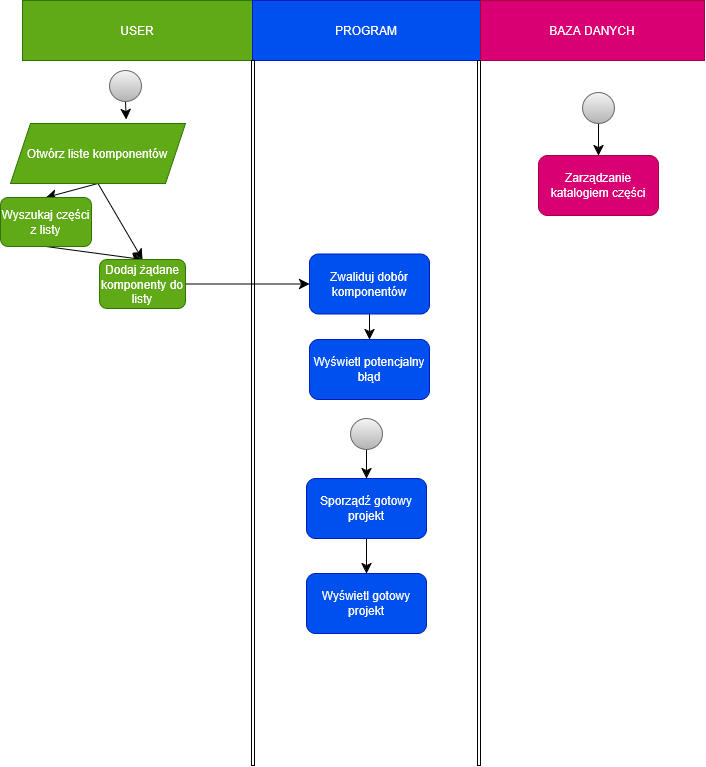

The diagram above was exported from draw.io. Its source (the exported page's mxGraphModel, read from the mxfile embedded in the PNG):
<mxGraphModel dx="2445" dy="1230" grid="0" gridSize="10" guides="1" tooltips="1" connect="1" arrows="1" fold="1" page="0" pageScale="1" pageWidth="827" pageHeight="1169" math="0" shadow="0">
  <root>
    <mxCell id="0" />
    <mxCell id="1" parent="0" />
    <mxCell id="s-HFgx9OTWjL8ErZjPAV-1" parent="1" style="whiteSpace=wrap;html=1;fillColor=#60a917;fontColor=#ffffff;strokeColor=#2D7600;" value="USER" vertex="1">
      <mxGeometry height="60" width="230" x="-610" y="-225" as="geometry" />
    </mxCell>
    <mxCell id="s-HFgx9OTWjL8ErZjPAV-2" parent="1" style="rounded=0;whiteSpace=wrap;html=1;fillColor=#0050ef;fontColor=#ffffff;strokeColor=#001DBC;" value="PROGRAM" vertex="1">
      <mxGeometry height="60" width="228" x="-380" y="-225" as="geometry" />
    </mxCell>
    <mxCell id="s-HFgx9OTWjL8ErZjPAV-3" parent="1" style="rounded=0;whiteSpace=wrap;html=1;fillColor=#d80073;fontColor=#ffffff;strokeColor=#A50040;" value="BAZA DANYCH" vertex="1">
      <mxGeometry height="60" width="224" x="-152" y="-225" as="geometry" />
    </mxCell>
    <mxCell id="s-HFgx9OTWjL8ErZjPAV-4" parent="1" style="rounded=0;whiteSpace=wrap;html=1;" value="" vertex="1">
      <mxGeometry height="705" width="3" x="-381" y="-165" as="geometry" />
    </mxCell>
    <mxCell id="s-HFgx9OTWjL8ErZjPAV-5" parent="1" style="rounded=0;whiteSpace=wrap;html=1;" value="" vertex="1">
      <mxGeometry height="705" width="3" x="-155" y="-165" as="geometry" />
    </mxCell>
    <mxCell id="s-HFgx9OTWjL8ErZjPAV-9" edge="1" parent="1" source="s-HFgx9OTWjL8ErZjPAV-7" style="edgeStyle=none;curved=1;rounded=0;orthogonalLoop=1;jettySize=auto;html=1;exitX=0.5;exitY=1;exitDx=0;exitDy=0;fontSize=12;startSize=8;endSize=8;">
      <mxGeometry relative="1" as="geometry">
        <mxPoint x="-506.25" y="-106" as="targetPoint" />
      </mxGeometry>
    </mxCell>
    <mxCell id="s-HFgx9OTWjL8ErZjPAV-7" parent="1" style="ellipse;whiteSpace=wrap;html=1;shapeInside=1;fillColor=#f5f5f5;strokeColor=#666666;gradientColor=#b3b3b3;" value="" vertex="1">
      <mxGeometry height="31" width="32" x="-523" y="-155" as="geometry" />
    </mxCell>
    <mxCell id="s-HFgx9OTWjL8ErZjPAV-15" edge="1" parent="1" source="s-HFgx9OTWjL8ErZjPAV-10" style="edgeStyle=none;curved=1;rounded=0;orthogonalLoop=1;jettySize=auto;html=1;exitX=0.5;exitY=1;exitDx=0;exitDy=0;entryX=0.5;entryY=0;entryDx=0;entryDy=0;fontSize=12;startSize=8;endSize=8;" target="s-HFgx9OTWjL8ErZjPAV-12">
      <mxGeometry relative="1" as="geometry" />
    </mxCell>
    <mxCell id="s-HFgx9OTWjL8ErZjPAV-16" edge="1" parent="1" source="s-HFgx9OTWjL8ErZjPAV-10" style="edgeStyle=none;curved=1;rounded=0;orthogonalLoop=1;jettySize=auto;html=1;exitX=0.5;exitY=1;exitDx=0;exitDy=0;entryX=0.5;entryY=0;entryDx=0;entryDy=0;fontSize=12;startSize=8;endSize=8;" target="s-HFgx9OTWjL8ErZjPAV-13">
      <mxGeometry relative="1" as="geometry" />
    </mxCell>
    <mxCell id="s-HFgx9OTWjL8ErZjPAV-10" parent="1" style="shape=parallelogram;perimeter=parallelogramPerimeter;whiteSpace=wrap;html=1;shapeInside=1;fixedSize=1;fillColor=#60a917;fontColor=#ffffff;strokeColor=#2D7600;" value="Otwórz liste komponentów" vertex="1">
      <mxGeometry height="60" width="175" x="-622" y="-102" as="geometry" />
    </mxCell>
    <mxCell id="s-HFgx9OTWjL8ErZjPAV-17" edge="1" parent="1" source="s-HFgx9OTWjL8ErZjPAV-12" style="edgeStyle=none;curved=1;rounded=0;orthogonalLoop=1;jettySize=auto;html=1;exitX=0.5;exitY=1;exitDx=0;exitDy=0;entryX=0.5;entryY=0;entryDx=0;entryDy=0;fontSize=12;startSize=8;endSize=8;" target="s-HFgx9OTWjL8ErZjPAV-13">
      <mxGeometry relative="1" as="geometry" />
    </mxCell>
    <mxCell id="s-HFgx9OTWjL8ErZjPAV-12" parent="1" style="rounded=1;whiteSpace=wrap;html=1;fillColor=#60a917;fontColor=#ffffff;strokeColor=#2D7600;" value="Wyszukaj części z listy" vertex="1">
      <mxGeometry height="49" width="91" x="-632" y="-28" as="geometry" />
    </mxCell>
    <mxCell id="s-HFgx9OTWjL8ErZjPAV-19" edge="1" parent="1" source="s-HFgx9OTWjL8ErZjPAV-13" style="edgeStyle=none;curved=1;rounded=0;orthogonalLoop=1;jettySize=auto;html=1;exitX=1;exitY=0.5;exitDx=0;exitDy=0;fontSize=12;startSize=8;endSize=8;" target="s-HFgx9OTWjL8ErZjPAV-18">
      <mxGeometry relative="1" as="geometry" />
    </mxCell>
    <mxCell id="s-HFgx9OTWjL8ErZjPAV-13" parent="1" style="rounded=1;whiteSpace=wrap;html=1;fillColor=#60a917;fontColor=#ffffff;strokeColor=#2D7600;" value="Dodaj żądane komponenty do listy" vertex="1">
      <mxGeometry height="49" width="86" x="-533" y="34" as="geometry" />
    </mxCell>
    <mxCell id="s-HFgx9OTWjL8ErZjPAV-21" edge="1" parent="1" source="s-HFgx9OTWjL8ErZjPAV-18" style="edgeStyle=none;curved=1;rounded=0;orthogonalLoop=1;jettySize=auto;html=1;exitX=0.5;exitY=1;exitDx=0;exitDy=0;entryX=0.5;entryY=0;entryDx=0;entryDy=0;fontSize=12;startSize=8;endSize=8;" target="s-HFgx9OTWjL8ErZjPAV-20">
      <mxGeometry relative="1" as="geometry" />
    </mxCell>
    <mxCell id="s-HFgx9OTWjL8ErZjPAV-18" parent="1" style="rounded=1;whiteSpace=wrap;html=1;fillColor=#0050ef;fontColor=#ffffff;strokeColor=#001DBC;" value="Zwaliduj dobór komponentów" vertex="1">
      <mxGeometry height="60" width="120" x="-323" y="28.5" as="geometry" />
    </mxCell>
    <mxCell id="s-HFgx9OTWjL8ErZjPAV-20" parent="1" style="rounded=1;whiteSpace=wrap;html=1;fillColor=#0050ef;fontColor=#ffffff;strokeColor=#001DBC;" value="Wyświetl potencjalny błąd" vertex="1">
      <mxGeometry height="60" width="120" x="-323" y="114" as="geometry" />
    </mxCell>
    <mxCell id="s-HFgx9OTWjL8ErZjPAV-24" edge="1" parent="1" source="s-HFgx9OTWjL8ErZjPAV-22" style="edgeStyle=none;curved=1;rounded=0;orthogonalLoop=1;jettySize=auto;html=1;exitX=0.5;exitY=1;exitDx=0;exitDy=0;entryX=0.5;entryY=0;entryDx=0;entryDy=0;fontSize=12;startSize=8;endSize=8;" target="s-HFgx9OTWjL8ErZjPAV-23">
      <mxGeometry relative="1" as="geometry" />
    </mxCell>
    <mxCell id="s-HFgx9OTWjL8ErZjPAV-22" parent="1" style="ellipse;whiteSpace=wrap;html=1;shapeInside=1;fillColor=#f5f5f5;strokeColor=#666666;gradientColor=#b3b3b3;" value="" vertex="1">
      <mxGeometry height="31" width="32" x="-282" y="193" as="geometry" />
    </mxCell>
    <mxCell id="s-HFgx9OTWjL8ErZjPAV-26" edge="1" parent="1" source="s-HFgx9OTWjL8ErZjPAV-23" style="edgeStyle=none;curved=1;rounded=0;orthogonalLoop=1;jettySize=auto;html=1;exitX=0.5;exitY=1;exitDx=0;exitDy=0;entryX=0.5;entryY=0;entryDx=0;entryDy=0;fontSize=12;startSize=8;endSize=8;" target="s-HFgx9OTWjL8ErZjPAV-25">
      <mxGeometry relative="1" as="geometry" />
    </mxCell>
    <mxCell id="s-HFgx9OTWjL8ErZjPAV-23" parent="1" style="rounded=1;whiteSpace=wrap;html=1;fillColor=#0050ef;fontColor=#ffffff;strokeColor=#001DBC;" value="Sporządź gotowy projekt" vertex="1">
      <mxGeometry height="60" width="120" x="-326" y="253" as="geometry" />
    </mxCell>
    <mxCell id="s-HFgx9OTWjL8ErZjPAV-25" parent="1" style="rounded=1;whiteSpace=wrap;html=1;fillColor=#0050ef;fontColor=#ffffff;strokeColor=#001DBC;" value="Wyświetl gotowy projekt" vertex="1">
      <mxGeometry height="60" width="120" x="-326" y="348" as="geometry" />
    </mxCell>
    <mxCell id="s-HFgx9OTWjL8ErZjPAV-29" edge="1" parent="1" source="s-HFgx9OTWjL8ErZjPAV-27" style="edgeStyle=none;curved=1;rounded=0;orthogonalLoop=1;jettySize=auto;html=1;exitX=0.5;exitY=1;exitDx=0;exitDy=0;entryX=0.5;entryY=0;entryDx=0;entryDy=0;fontSize=12;startSize=8;endSize=8;" target="s-HFgx9OTWjL8ErZjPAV-28">
      <mxGeometry relative="1" as="geometry" />
    </mxCell>
    <mxCell id="s-HFgx9OTWjL8ErZjPAV-27" parent="1" style="ellipse;whiteSpace=wrap;html=1;shapeInside=1;fillColor=#f5f5f5;strokeColor=#666666;gradientColor=#b3b3b3;" value="" vertex="1">
      <mxGeometry height="31" width="32" x="-50" y="-133" as="geometry" />
    </mxCell>
    <mxCell id="s-HFgx9OTWjL8ErZjPAV-28" parent="1" style="rounded=1;whiteSpace=wrap;html=1;fillColor=#d80073;fontColor=#ffffff;strokeColor=#A50040;" value="Zarządzanie katalogiem części" vertex="1">
      <mxGeometry height="60" width="120" x="-94" y="-70" as="geometry" />
    </mxCell>
  </root>
</mxGraphModel>